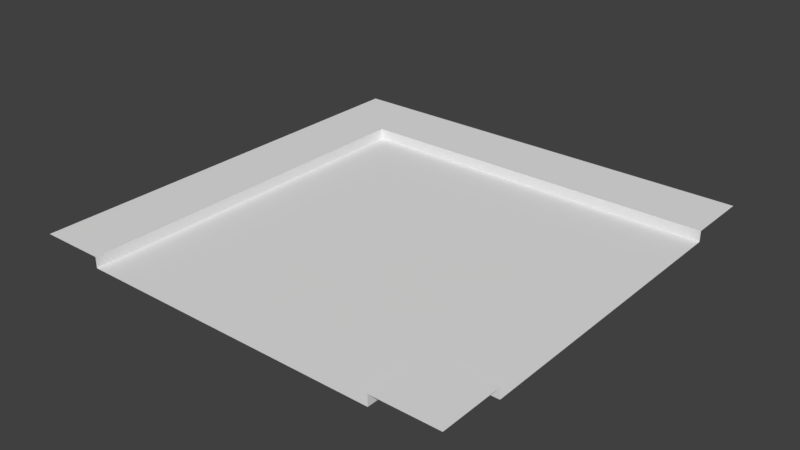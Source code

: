 # Source: Road-3.blend  (saved by Blender 2.78.0; exported with 4.5.12 LTS)
import bpy
from mathutils import Matrix  # noqa: F401  (used for matrix-valued properties, if any)

bpy.ops.wm.read_factory_settings(use_empty=True)
scene = bpy.context.scene
scene.name = 'Scene'

# ---- collections
col_collection_1 = bpy.data.collections.new('Collection 1'); scene.collection.children.link(col_collection_1)

# ---- materials (node trees are filled in below, after node groups)
mat_material = bpy.data.materials.new('Material')
mat_material.alpha_threshold = 0.0
mat_material.use_transparent_shadow = False
mat_material.roughness = 0.5

# ---- material node trees

# ---- world
world_world = bpy.data.worlds.new('World'); scene.world = world_world
world_world.color = (0.05088, 0.05088, 0.05088)
world_world.use_sun_shadow = False
world_world.sun_shadow_jitter_overblur = 0.0
world_world.cycles.sampling_method = 'MANUAL'

# ---- meshes
me_plane_003 = bpy.data.meshes.new('Plane.003')
me_plane_003.from_pydata([(-7.0, 7.0, 0.0), (7.0, 7.0, 0.0), (10.0, 7.0, 0.0), (-7.0, -7.0, 0.0), (-7.0, -10.0, 0.0), (7.0, -7.0, 0.0), (7.0, -10.0, 0.0), (10.0, -7.0, 0.0), (-10.0, 10.0, 0.5), (-10.0, 7.0, 0.5), (-7.0, 7.0, 0.5), (-7.0, 10.0, 0.5), (7.0, 7.0, 0.5), (7.0, 10.0, 0.5), (10.0, 7.0, 0.5), (10.0, 10.0, 0.5), (-10.0, -7.0, 0.5), (-7.0, -7.0, 0.5), (-10.0, -10.0, 0.5), (-7.0, -10.0, 0.5), (7.0, -10.0, 0.5), (7.0, -7.0, 0.5), (10.0, -10.0, 0.5), (10.0, -7.0, 0.5)], [], [(7, 5, 21, 23), (5, 6, 20, 21), (1, 2, 14, 12), (2, 1, 5, 7), (3, 4, 6, 5), (1, 0, 3, 5), (9, 10, 11, 8), (11, 10, 12, 13), (13, 12, 14, 15), (10, 9, 16, 17), (17, 16, 18, 19), (20, 22, 23, 21), (3, 0, 10, 17), (0, 1, 12, 10), (4, 3, 17, 19)])
_uv = me_plane_003.uv_layers.new(name='UVMap')
_uv.uv.foreach_set('vector', [1.0, 0.15, 0.85, 0.15, 0.85, 0.15, 1.0, 0.15, 0.85, 0.15, 0.85, 0.0, 0.85, 0.0, 0.85, 0.15, 0.85, 0.85, 1.0, 0.85, 1.0, 0.85, 0.85, 0.85, 1.0, 0.85, 0.85, 0.85, 0.85, 0.15, 1.0, 0.15, 0.15, 0.15, 0.15, 0.0, 0.85, 0.0, 0.85, 0.15, 0.85, 0.85, 0.15, 0.85, 0.15, 0.15, 0.85, 0.15, 0.0, 0.85, 0.15, 0.85, 0.15, 1.0, 0.0, 1.0, 0.15, 1.0, 0.15, 0.85, 0.85, 0.85, 0.85, 1.0, 0.85, 1.0, 0.85, 0.85, 1.0, 0.85, 1.0, 1.0, 0.15, 0.85, 0.0, 0.85, 0.0, 0.15, 0.15, 0.15, 0.15, 0.15, 0.0, 0.15, 0.0, 0.0, 0.15, 0.0, 0.85, 0.0, 1.0, 0.0, 1.0, 0.15, 0.85, 0.15, 0.15, 0.15, 0.15, 0.85, 0.15, 0.85, 0.15, 0.15, 0.15, 0.85, 0.85, 0.85, 0.85, 0.85, 0.15, 0.85, 0.15, 0.0, 0.15, 0.15, 0.15, 0.15, 0.15, 0.0])
me_plane_003.materials.append(mat_material)
me_plane_003.use_remesh_preserve_volume = False
me_plane_003.use_remesh_preserve_attributes = False
me_plane_003.use_mirror_vertex_groups = False
me_plane_003.use_paint_bone_selection = False
me_plane_003.use_paint_mask = True
me_plane_003.update()

# ---- objects
ob_plane_003 = bpy.data.objects.new('Plane.003', me_plane_003)

# ---- transforms, parenting, visibility, modifiers, constraints
ob_plane_003.location = (0.0, 0.0, 0.0)
ob_plane_003.lineart.crease_threshold = 0.0

# ---- collection membership
col_collection_1.objects.link(ob_plane_003)

# ---- scene / render settings (as saved in the file)
scene.frame_start = 1; scene.frame_end = 250; scene.frame_set(1)
scene.render.engine = 'BLENDER_EEVEE_NEXT'
scene.render.resolution_percentage = 50
scene.render.dither_intensity = 0.0
scene.cycles.use_denoising = False
scene.cycles.samples = 128
scene.cycles.sampling_pattern = 'TABULATED_SOBOL'
scene.cycles.light_sampling_threshold = 0.0
scene.cycles.use_adaptive_sampling = False
scene.cycles.use_light_tree = False
scene.cycles.blur_glossy = 0.0
scene.cycles.sample_clamp_indirect = 0.0
scene.view_settings.view_transform = 'Standard'
bpy.context.view_layer.update()

# ---- added for rendering (the .blend has no active camera and no usable light): camera, sun
cam_auto = bpy.data.cameras.new('AutoCamera')
cam_auto.lens = 50.0
cam_auto.sensor_width = 36.0
cam_auto.clip_end = 1000.0
ob_auto_camera = bpy.data.objects.new('AutoCamera', cam_auto)
scene.collection.objects.link(ob_auto_camera)
ob_auto_camera.location = (26.1734, -31.4081, 21.1887)
ob_auto_camera.rotation_euler = (1.09748, -7.21219e-08, 0.694738)
scene.camera = ob_auto_camera
light_auto_sun = bpy.data.lights.new('AutoSun', 'SUN')
light_auto_sun.energy = 3.0
light_auto_sun.angle = 0.0523599
ob_auto_sun = bpy.data.objects.new('AutoSun', light_auto_sun)
scene.collection.objects.link(ob_auto_sun)
ob_auto_sun.rotation_euler = (0.872665, 0.174533, 0.523599)
bpy.context.view_layer.update()
